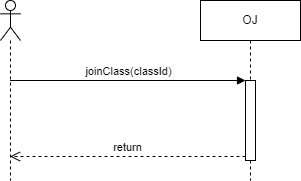

The diagram above was exported from draw.io. Its source (the exported page's mxGraphModel, read from the mxfile embedded in the PNG):
<mxGraphModel dx="1132" dy="773" grid="1" gridSize="10" guides="1" tooltips="1" connect="1" arrows="1" fold="1" page="1" pageScale="1" pageWidth="827" pageHeight="1169" math="0" shadow="0">
  <root>
    <mxCell id="0" />
    <mxCell id="1" parent="0" />
    <mxCell id="2" value="" style="shape=umlLifeline;participant=umlActor;perimeter=lifelinePerimeter;whiteSpace=wrap;html=1;container=1;collapsible=0;recursiveResize=0;verticalAlign=top;spacingTop=36;outlineConnect=0;" vertex="1" parent="1">
      <mxGeometry x="220" y="180" width="20" height="180" as="geometry" />
    </mxCell>
    <mxCell id="3" value="OJ" style="shape=umlLifeline;perimeter=lifelinePerimeter;whiteSpace=wrap;html=1;container=1;collapsible=0;recursiveResize=0;outlineConnect=0;" vertex="1" parent="1">
      <mxGeometry x="420" y="180" width="100" height="180" as="geometry" />
    </mxCell>
    <mxCell id="4" value="" style="html=1;points=[];perimeter=orthogonalPerimeter;" vertex="1" parent="3">
      <mxGeometry x="45" y="80" width="10" height="80" as="geometry" />
    </mxCell>
    <mxCell id="5" value="joinClass(classId)" style="html=1;verticalAlign=bottom;endArrow=block;entryX=0;entryY=0;" edge="1" parent="1" source="2" target="4">
      <mxGeometry relative="1" as="geometry">
        <mxPoint x="395" y="260" as="sourcePoint" />
      </mxGeometry>
    </mxCell>
    <mxCell id="6" value="return" style="html=1;verticalAlign=bottom;endArrow=open;dashed=1;endSize=8;exitX=0;exitY=0.95;" edge="1" parent="1" source="4" target="2">
      <mxGeometry relative="1" as="geometry">
        <mxPoint x="395" y="336" as="targetPoint" />
      </mxGeometry>
    </mxCell>
  </root>
</mxGraphModel>